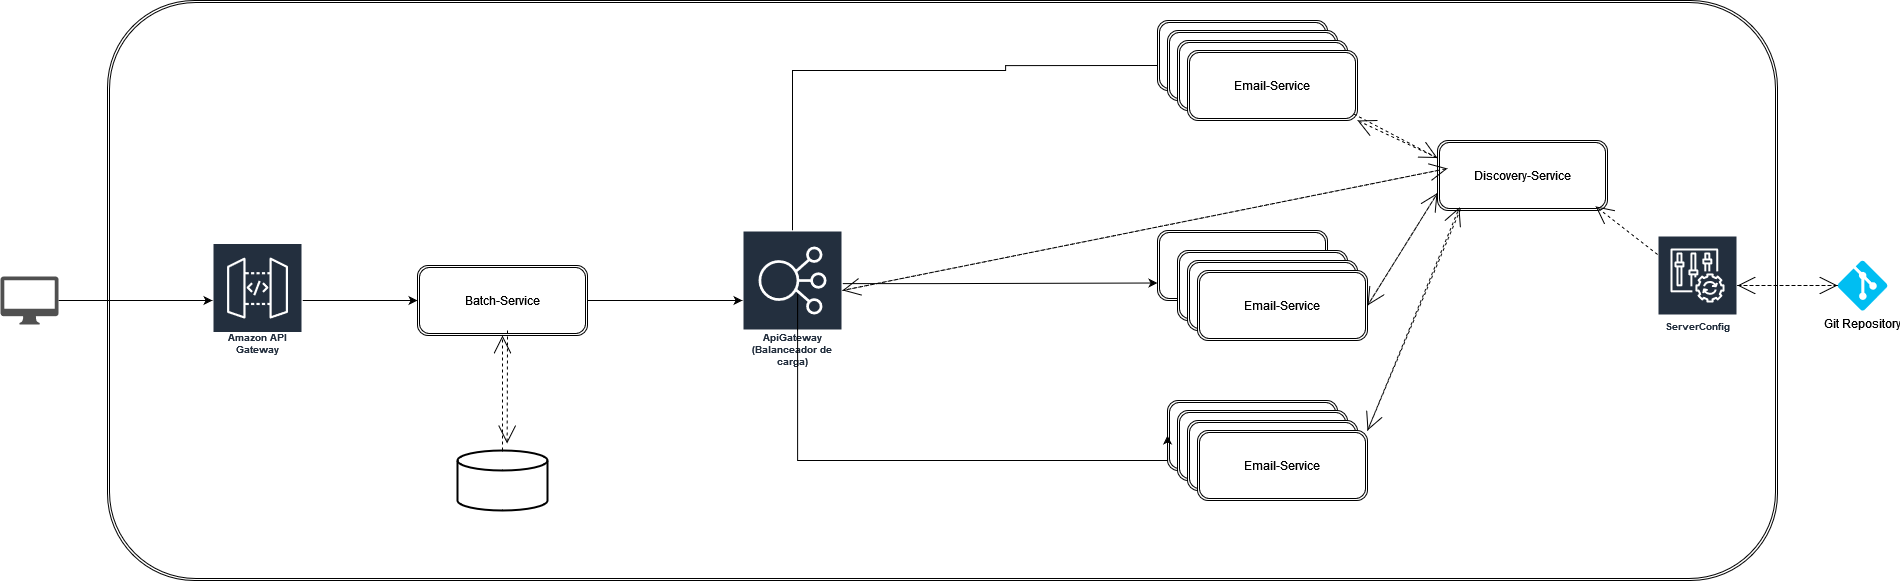

The diagram above was exported from draw.io. Its source (the exported page's mxGraphModel, read from the mxfile embedded in the PNG):
<mxGraphModel dx="2867" dy="1180" grid="1" gridSize="10" guides="1" tooltips="1" connect="1" arrows="1" fold="1" page="1" pageScale="1" pageWidth="1100" pageHeight="850" background="none" math="0" shadow="0">
  <root>
    <mxCell id="0" />
    <mxCell id="1" parent="0" />
    <mxCell id="2" value="" style="shape=ext;double=1;rounded=1;whiteSpace=wrap;html=1;" vertex="1" parent="1">
      <mxGeometry x="140" y="2710" width="1670" height="580" as="geometry" />
    </mxCell>
    <mxCell id="3" style="edgeStyle=orthogonalEdgeStyle;rounded=0;orthogonalLoop=1;jettySize=auto;html=1;entryX=0;entryY=0.5;entryDx=0;entryDy=0;" edge="1" source="5" target="11" parent="1">
      <mxGeometry relative="1" as="geometry">
        <Array as="points">
          <mxPoint x="825" y="2780" />
          <mxPoint x="1038" y="2780" />
          <mxPoint x="1038" y="2775" />
        </Array>
      </mxGeometry>
    </mxCell>
    <mxCell id="4" style="edgeStyle=orthogonalEdgeStyle;rounded=0;orthogonalLoop=1;jettySize=auto;html=1;entryX=0;entryY=0.75;entryDx=0;entryDy=0;" edge="1" source="5" target="13" parent="1">
      <mxGeometry relative="1" as="geometry">
        <Array as="points">
          <mxPoint x="970" y="2993" />
          <mxPoint x="970" y="2993" />
        </Array>
      </mxGeometry>
    </mxCell>
    <mxCell id="5" value="ApiGateway (Balanceador de carga)" style="sketch=0;outlineConnect=0;fontColor=#232F3E;gradientColor=none;strokeColor=#ffffff;fillColor=#232F3E;dashed=0;verticalLabelPosition=middle;verticalAlign=bottom;align=center;html=1;whiteSpace=wrap;fontSize=10;fontStyle=1;spacing=3;shape=mxgraph.aws4.productIcon;prIcon=mxgraph.aws4.elastic_load_balancing;" vertex="1" parent="1">
      <mxGeometry x="775" y="2940" width="100" height="140" as="geometry" />
    </mxCell>
    <mxCell id="6" value="ServerConfig" style="sketch=0;outlineConnect=0;fontColor=#232F3E;gradientColor=none;strokeColor=#ffffff;fillColor=#232F3E;dashed=0;verticalLabelPosition=middle;verticalAlign=bottom;align=center;html=1;whiteSpace=wrap;fontSize=10;fontStyle=1;spacing=3;shape=mxgraph.aws4.productIcon;prIcon=mxgraph.aws4.config;" vertex="1" parent="1">
      <mxGeometry x="1690" y="2945" width="80" height="100" as="geometry" />
    </mxCell>
    <mxCell id="7" value="Git Repository" style="verticalLabelPosition=bottom;html=1;verticalAlign=top;align=center;strokeColor=none;fillColor=#00BEF2;shape=mxgraph.azure.git_repository;" vertex="1" parent="1">
      <mxGeometry x="1870" y="2970" width="50" height="50" as="geometry" />
    </mxCell>
    <mxCell id="8" style="edgeStyle=orthogonalEdgeStyle;rounded=0;orthogonalLoop=1;jettySize=auto;html=1;" edge="1" source="9" target="16" parent="1">
      <mxGeometry relative="1" as="geometry" />
    </mxCell>
    <mxCell id="9" value="Amazon API Gateway" style="sketch=0;outlineConnect=0;fontColor=#232F3E;gradientColor=none;strokeColor=#ffffff;fillColor=#232F3E;dashed=0;verticalLabelPosition=middle;verticalAlign=bottom;align=center;html=1;whiteSpace=wrap;fontSize=10;fontStyle=1;spacing=3;shape=mxgraph.aws4.productIcon;prIcon=mxgraph.aws4.api_gateway;" vertex="1" parent="1">
      <mxGeometry x="245" y="2952.5" width="90" height="115" as="geometry" />
    </mxCell>
    <mxCell id="10" value="Email-Service" style="shape=ext;double=1;rounded=1;whiteSpace=wrap;html=1;" vertex="1" parent="1">
      <mxGeometry x="1190" y="2730" width="170" height="70" as="geometry" />
    </mxCell>
    <mxCell id="11" value="Email-Service" style="shape=ext;double=1;rounded=1;whiteSpace=wrap;html=1;" vertex="1" parent="1">
      <mxGeometry x="1200" y="2740" width="170" height="70" as="geometry" />
    </mxCell>
    <mxCell id="12" value="Email-Service" style="shape=ext;double=1;rounded=1;whiteSpace=wrap;html=1;" vertex="1" parent="1">
      <mxGeometry x="1210" y="2750" width="170" height="70" as="geometry" />
    </mxCell>
    <mxCell id="13" value="Email-Service" style="shape=ext;double=1;rounded=1;whiteSpace=wrap;html=1;" vertex="1" parent="1">
      <mxGeometry x="1190" y="2940" width="170" height="70" as="geometry" />
    </mxCell>
    <mxCell id="14" value="Email-Service" style="shape=ext;double=1;rounded=1;whiteSpace=wrap;html=1;" vertex="1" parent="1">
      <mxGeometry x="1200" y="3110" width="170" height="70" as="geometry" />
    </mxCell>
    <mxCell id="15" style="edgeStyle=orthogonalEdgeStyle;rounded=0;orthogonalLoop=1;jettySize=auto;html=1;" edge="1" source="16" target="5" parent="1">
      <mxGeometry relative="1" as="geometry" />
    </mxCell>
    <mxCell id="16" value="Batch-Service" style="shape=ext;double=1;rounded=1;whiteSpace=wrap;html=1;" vertex="1" parent="1">
      <mxGeometry x="450" y="2975" width="170" height="70" as="geometry" />
    </mxCell>
    <mxCell id="17" value="Email-Service" style="shape=ext;double=1;rounded=1;whiteSpace=wrap;html=1;" vertex="1" parent="1">
      <mxGeometry x="1210" y="2960" width="170" height="70" as="geometry" />
    </mxCell>
    <mxCell id="18" value="Email-Service" style="shape=ext;double=1;rounded=1;whiteSpace=wrap;html=1;" vertex="1" parent="1">
      <mxGeometry x="1220" y="2970" width="170" height="70" as="geometry" />
    </mxCell>
    <mxCell id="19" value="Email-Service" style="shape=ext;double=1;rounded=1;whiteSpace=wrap;html=1;" vertex="1" parent="1">
      <mxGeometry x="1220" y="2760" width="170" height="70" as="geometry" />
    </mxCell>
    <mxCell id="20" value="Email-Service" style="shape=ext;double=1;rounded=1;whiteSpace=wrap;html=1;" vertex="1" parent="1">
      <mxGeometry x="1210" y="3120" width="170" height="70" as="geometry" />
    </mxCell>
    <mxCell id="21" value="Email-Service" style="shape=ext;double=1;rounded=1;whiteSpace=wrap;html=1;" vertex="1" parent="1">
      <mxGeometry x="1220" y="3130" width="170" height="70" as="geometry" />
    </mxCell>
    <mxCell id="22" value="Email-Service" style="shape=ext;double=1;rounded=1;whiteSpace=wrap;html=1;" vertex="1" parent="1">
      <mxGeometry x="1230" y="3140" width="170" height="70" as="geometry" />
    </mxCell>
    <mxCell id="23" style="edgeStyle=orthogonalEdgeStyle;rounded=0;orthogonalLoop=1;jettySize=auto;html=1;entryX=0;entryY=0.5;entryDx=0;entryDy=0;" edge="1" target="14" parent="1">
      <mxGeometry relative="1" as="geometry">
        <mxPoint x="830" y="3040" as="sourcePoint" />
        <mxPoint x="1200" y="3003" as="targetPoint" />
        <Array as="points">
          <mxPoint x="830" y="3003" />
          <mxPoint x="830" y="3170" />
          <mxPoint x="1200" y="3170" />
        </Array>
      </mxGeometry>
    </mxCell>
    <mxCell id="24" value="Email-Service" style="shape=ext;double=1;rounded=1;whiteSpace=wrap;html=1;" vertex="1" parent="1">
      <mxGeometry x="1230" y="2980" width="170" height="70" as="geometry" />
    </mxCell>
    <mxCell id="25" style="edgeStyle=orthogonalEdgeStyle;rounded=0;orthogonalLoop=1;jettySize=auto;html=1;" edge="1" source="26" target="9" parent="1">
      <mxGeometry relative="1" as="geometry" />
    </mxCell>
    <mxCell id="26" value="" style="sketch=0;pointerEvents=1;shadow=0;dashed=0;html=1;strokeColor=none;fillColor=#505050;labelPosition=center;verticalLabelPosition=bottom;verticalAlign=top;outlineConnect=0;align=center;shape=mxgraph.office.devices.mac_client;" vertex="1" parent="1">
      <mxGeometry x="33" y="2986" width="58" height="48" as="geometry" />
    </mxCell>
    <mxCell id="27" value="" style="strokeWidth=2;html=1;shape=mxgraph.flowchart.database;whiteSpace=wrap;" vertex="1" parent="1">
      <mxGeometry x="490" y="3160" width="90" height="60" as="geometry" />
    </mxCell>
    <mxCell id="28" value="" style="edgeStyle=none;rounded=0;html=1;dashed=1;labelBackgroundColor=none;startArrow=none;startFill=0;startSize=8;endArrow=open;endFill=0;endSize=16;fontFamily=Verdana;fontSize=12;entryX=0.5;entryY=1;entryDx=0;entryDy=0;exitX=0.5;exitY=0;exitDx=0;exitDy=0;exitPerimeter=0;" edge="1" source="27" target="16" parent="1">
      <mxGeometry relative="1" as="geometry">
        <mxPoint x="510" y="3410" as="sourcePoint" />
        <mxPoint x="675" y="3170" as="targetPoint" />
      </mxGeometry>
    </mxCell>
    <mxCell id="29" value="" style="edgeStyle=none;rounded=0;html=1;dashed=1;labelBackgroundColor=none;startArrow=none;startFill=0;startSize=8;endArrow=open;endFill=0;endSize=16;fontFamily=Verdana;fontSize=12;entryX=0.551;entryY=-0.116;entryDx=0;entryDy=0;entryPerimeter=0;" edge="1" target="27" parent="1">
      <mxGeometry relative="1" as="geometry">
        <mxPoint x="540" y="3040" as="sourcePoint" />
        <mxPoint x="550" y="3100" as="targetPoint" />
      </mxGeometry>
    </mxCell>
    <mxCell id="30" value="" style="edgeStyle=none;rounded=0;html=1;dashed=1;labelBackgroundColor=none;startArrow=none;startFill=0;startSize=8;endArrow=open;endFill=0;endSize=16;fontFamily=Verdana;fontSize=12;" edge="1" source="6" target="7" parent="1">
      <mxGeometry relative="1" as="geometry">
        <mxPoint x="1400" y="2805" as="sourcePoint" />
        <mxPoint x="1550" y="2979" as="targetPoint" />
      </mxGeometry>
    </mxCell>
    <mxCell id="31" value="" style="edgeStyle=none;rounded=0;html=1;dashed=1;labelBackgroundColor=none;startArrow=none;startFill=0;startSize=8;endArrow=open;endFill=0;endSize=16;fontFamily=Verdana;fontSize=12;exitX=0;exitY=0.5;exitDx=0;exitDy=0;exitPerimeter=0;" edge="1" source="7" target="6" parent="1">
      <mxGeometry relative="1" as="geometry">
        <mxPoint x="1730" y="2990" as="sourcePoint" />
        <mxPoint x="1730" y="3020" as="targetPoint" />
      </mxGeometry>
    </mxCell>
    <mxCell id="32" value="Discovery-Service" style="shape=ext;double=1;rounded=1;whiteSpace=wrap;html=1;" vertex="1" parent="1">
      <mxGeometry x="1470" y="2850" width="170" height="70" as="geometry" />
    </mxCell>
    <mxCell id="33" value="" style="edgeStyle=none;rounded=0;html=1;dashed=1;labelBackgroundColor=none;startArrow=none;startFill=0;startSize=8;endArrow=open;endFill=0;endSize=16;fontFamily=Verdana;fontSize=12;exitX=0;exitY=0.25;exitDx=0;exitDy=0;entryX=1;entryY=1;entryDx=0;entryDy=0;" edge="1" source="32" target="19" parent="1">
      <mxGeometry relative="1" as="geometry">
        <mxPoint x="1450" y="2884.52" as="sourcePoint" />
        <mxPoint x="1350" y="2884.52" as="targetPoint" />
      </mxGeometry>
    </mxCell>
    <mxCell id="34" value="" style="edgeStyle=none;rounded=0;html=1;dashed=1;labelBackgroundColor=none;startArrow=none;startFill=0;startSize=8;endArrow=open;endFill=0;endSize=16;fontFamily=Verdana;fontSize=12;exitX=0.978;exitY=0.907;exitDx=0;exitDy=0;entryX=0;entryY=0.25;entryDx=0;entryDy=0;exitPerimeter=0;" edge="1" source="19" target="32" parent="1">
      <mxGeometry relative="1" as="geometry">
        <mxPoint x="1480" y="2878" as="sourcePoint" />
        <mxPoint x="1400" y="2840" as="targetPoint" />
      </mxGeometry>
    </mxCell>
    <mxCell id="35" value="" style="edgeStyle=none;rounded=0;html=1;dashed=1;labelBackgroundColor=none;startArrow=none;startFill=0;startSize=8;endArrow=open;endFill=0;endSize=16;fontFamily=Verdana;fontSize=12;exitX=1;exitY=0.5;exitDx=0;exitDy=0;entryX=0;entryY=0.75;entryDx=0;entryDy=0;" edge="1" source="24" target="32" parent="1">
      <mxGeometry relative="1" as="geometry">
        <mxPoint x="1450" y="3005" as="sourcePoint" />
        <mxPoint x="1534" y="3050" as="targetPoint" />
      </mxGeometry>
    </mxCell>
    <mxCell id="36" value="" style="edgeStyle=none;rounded=0;html=1;dashed=1;labelBackgroundColor=none;startArrow=none;startFill=0;startSize=8;endArrow=open;endFill=0;endSize=16;fontFamily=Verdana;fontSize=12;entryX=0.129;entryY=0.955;entryDx=0;entryDy=0;exitX=1;exitY=0;exitDx=0;exitDy=0;entryPerimeter=0;" edge="1" source="22" target="32" parent="1">
      <mxGeometry relative="1" as="geometry">
        <mxPoint x="1410" y="3025" as="sourcePoint" />
        <mxPoint x="1480" y="2930" as="targetPoint" />
      </mxGeometry>
    </mxCell>
    <mxCell id="37" value="" style="edgeStyle=none;rounded=0;html=1;dashed=1;labelBackgroundColor=none;startArrow=none;startFill=0;startSize=8;endArrow=open;endFill=0;endSize=16;fontFamily=Verdana;fontSize=12;entryX=0.93;entryY=0.941;entryDx=0;entryDy=0;entryPerimeter=0;" edge="1" source="6" target="32" parent="1">
      <mxGeometry relative="1" as="geometry">
        <mxPoint x="1410" y="3150" as="sourcePoint" />
        <mxPoint x="1490" y="2940" as="targetPoint" />
      </mxGeometry>
    </mxCell>
    <mxCell id="38" value="" style="edgeStyle=none;rounded=0;html=1;dashed=1;labelBackgroundColor=none;startArrow=none;startFill=0;startSize=8;endArrow=open;endFill=0;endSize=16;fontFamily=Verdana;fontSize=12;entryX=1;entryY=0;entryDx=0;entryDy=0;exitX=0.135;exitY=0.982;exitDx=0;exitDy=0;exitPerimeter=0;" edge="1" source="32" target="22" parent="1">
      <mxGeometry relative="1" as="geometry">
        <mxPoint x="1450" y="3050" as="sourcePoint" />
        <mxPoint x="1490" y="2940" as="targetPoint" />
      </mxGeometry>
    </mxCell>
    <mxCell id="39" value="" style="edgeStyle=none;rounded=0;html=1;dashed=1;labelBackgroundColor=none;startArrow=none;startFill=0;startSize=8;endArrow=open;endFill=0;endSize=16;fontFamily=Verdana;fontSize=12;entryX=1;entryY=0.5;entryDx=0;entryDy=0;exitX=0;exitY=0.75;exitDx=0;exitDy=0;" edge="1" source="32" target="24" parent="1">
      <mxGeometry relative="1" as="geometry">
        <mxPoint x="1480" y="3220" as="sourcePoint" />
        <mxPoint x="1572" y="2997" as="targetPoint" />
      </mxGeometry>
    </mxCell>
    <mxCell id="40" value="" style="edgeStyle=none;rounded=0;html=1;dashed=1;labelBackgroundColor=none;startArrow=none;startFill=0;startSize=8;endArrow=open;endFill=0;endSize=16;fontFamily=Verdana;fontSize=12;entryX=0;entryY=0.25;entryDx=0;entryDy=0;" edge="1" source="5" parent="1">
      <mxGeometry relative="1" as="geometry">
        <mxPoint x="1396" y="2833" as="sourcePoint" />
        <mxPoint x="1480" y="2878" as="targetPoint" />
      </mxGeometry>
    </mxCell>
    <mxCell id="41" value="" style="edgeStyle=none;rounded=0;html=1;dashed=1;labelBackgroundColor=none;startArrow=none;startFill=0;startSize=8;endArrow=open;endFill=0;endSize=16;fontFamily=Verdana;fontSize=12;" edge="1" target="5" parent="1">
      <mxGeometry relative="1" as="geometry">
        <mxPoint x="1470" y="2880" as="sourcePoint" />
        <mxPoint x="1490" y="2888" as="targetPoint" />
      </mxGeometry>
    </mxCell>
  </root>
</mxGraphModel>